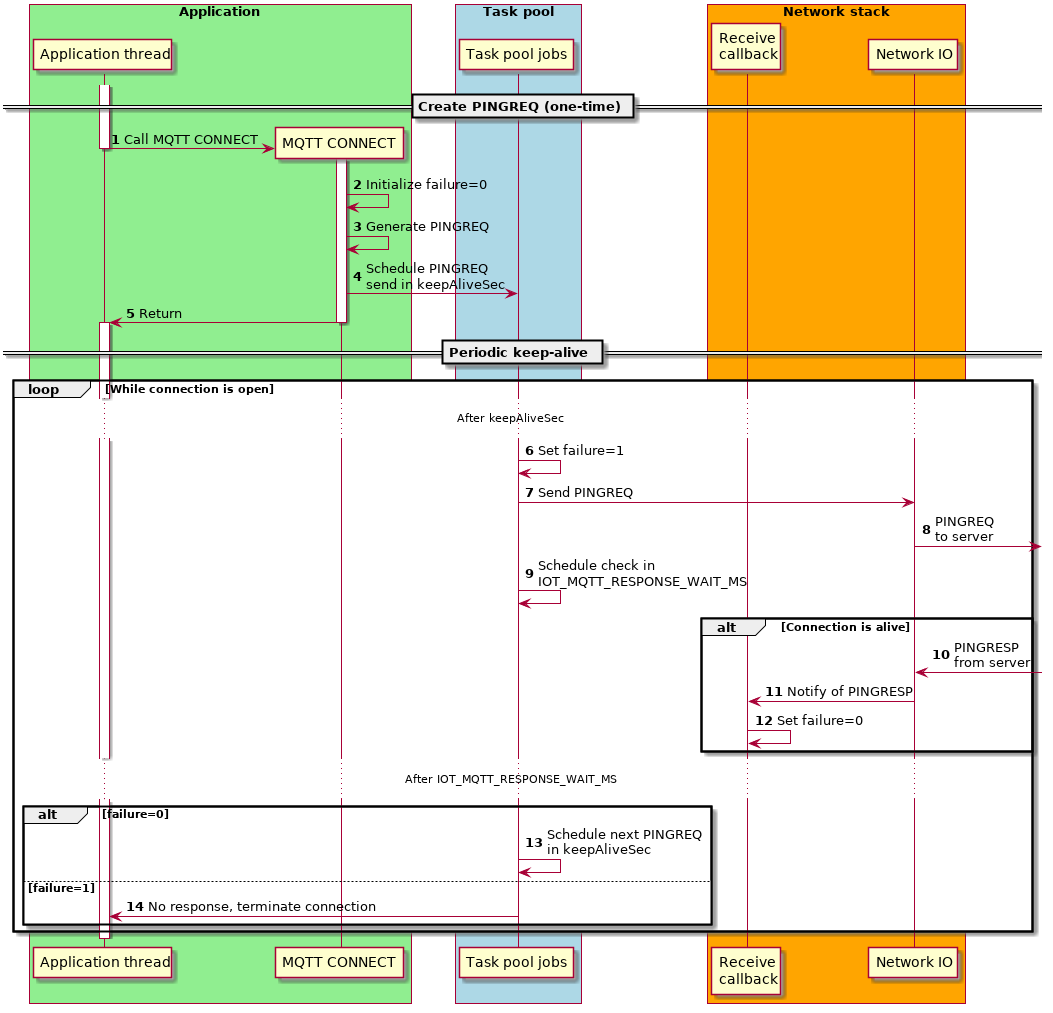

The diagram above was rendered by PlantUML. Its source (embedded in the PNG):
@startuml
skinparam classFontSize 8
skinparam classFontName Helvetica
autonumber

box "Application" #LightGreen
    participant "Application thread" as application
    create participant "MQTT CONNECT" as api
end box

box "Task pool" #LightBlue
    participant "Task pool jobs" as task_pool
end box

box "Network stack" #Orange
    participant "Receive\ncallback" as receive_callback
    participant "Network IO" as network
end box

== Create PINGREQ (one-time) ==
activate application
application -> api: Call MQTT CONNECT
deactivate application
activate api
api -> api: Initialize failure=0
api -> api: Generate PINGREQ
api -> task_pool: Schedule PINGREQ\nsend in keepAliveSec
api -> application: Return
deactivate api
activate application

== Periodic keep-alive ==

loop While connection is open
    ... After keepAliveSec ...
    task_pool -> task_pool: Set failure=1
    task_pool -> network: Send PINGREQ
    network -> : PINGREQ\nto server
    task_pool -> task_pool: Schedule check in\nIOT_MQTT_RESPONSE_WAIT_MS

    alt Connection is alive
        network <- : PINGRESP\nfrom server
        network -> receive_callback: Notify of PINGRESP
        receive_callback -> receive_callback: Set failure=0
    end

    ... After IOT_MQTT_RESPONSE_WAIT_MS ...
    alt failure=0
        task_pool -> task_pool: Schedule next PINGREQ\nin keepAliveSec
    else failure=1
        task_pool -> application: No response, terminate connection
    end
end

deactivate application

@enduml